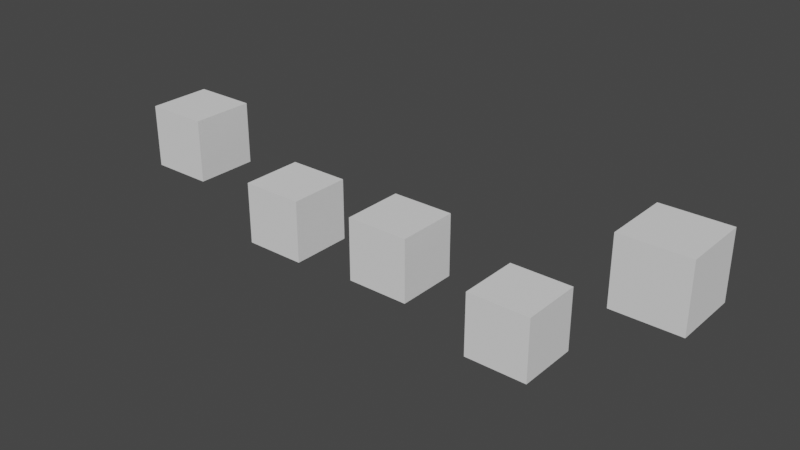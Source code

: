 # Source: Random_Falloff_Node.blend  (saved by Blender 2.83.19; exported with 4.5.12 LTS)
import bpy
from mathutils import Matrix  # noqa: F401  (used for matrix-valued properties, if any)

bpy.ops.wm.read_factory_settings(use_empty=True)
scene = bpy.context.scene
scene.name = 'Scene'

# ---- collections
col_collection = bpy.data.collections.new('Collection'); scene.collection.children.link(col_collection)
col_animation_nodes_object_container = bpy.data.collections.new('Animation Nodes Object Container'); scene.collection.children.link(col_animation_nodes_object_container)

# ---- world
world_world = bpy.data.worlds.new('World'); scene.world = world_world
world_world.use_nodes = True; world_world.node_tree.nodes.clear()
_N = world_world.node_tree.nodes; _L = world_world.node_tree.links
n0 = _N.new('ShaderNodeOutputWorld'); n0.name = 'World Output'; n0.location = (300, 300)
n1 = _N.new('ShaderNodeBackground'); n1.name = 'Background'; n1.location = (10, 300)
n1.inputs[0].default_value = (0.05088, 0.05088, 0.05088, 1.0)
_L.new(n1.outputs[0], n0.inputs[0])
n0.is_active_output = True
world_world.color = (0.05088, 0.05088, 0.05088)
world_world.use_sun_shadow = False
world_world.sun_shadow_jitter_overblur = 0.0

# ---- meshes
me_cube = bpy.data.meshes.new('Cube')
me_cube.from_pydata([(-1.0, -1.0, -1.0), (-1.0, -1.0, 1.0), (-1.0, 1.0, -1.0), (-1.0, 1.0, 1.0), (1.0, -1.0, -1.0), (1.0, -1.0, 1.0), (1.0, 1.0, -1.0), (1.0, 1.0, 1.0)], [], [(0, 1, 3, 2), (2, 3, 7, 6), (6, 7, 5, 4), (4, 5, 1, 0), (2, 6, 4, 0), (7, 3, 1, 5)])
_uv = me_cube.uv_layers.new(name='UVMap')
_uv.uv.foreach_set('vector', [0.375, 0.0, 0.625, 0.0, 0.625, 0.25, 0.375, 0.25, 0.375, 0.25, 0.625, 0.25, 0.625, 0.5, 0.375, 0.5, 0.375, 0.5, 0.625, 0.5, 0.625, 0.75, 0.375, 0.75, 0.375, 0.75, 0.625, 0.75, 0.625, 1.0, 0.375, 1.0, 0.125, 0.5, 0.375, 0.5, 0.375, 0.75, 0.125, 0.75, 0.625, 0.5, 0.875, 0.5, 0.875, 0.75, 0.625, 0.75])
me_cube.use_remesh_fix_poles = True
me_cube.use_remesh_preserve_attributes = False
me_cube.use_mirror_vertex_groups = False
me_cube.update()

# ---- objects
ob_cube = bpy.data.objects.new('Cube', me_cube)
ob_instance_upzsg_0 = bpy.data.objects.new('instance_upzsg_0', me_cube)
ob_instance_upzsg_1 = bpy.data.objects.new('instance_upzsg_1', me_cube)
ob_instance_upzsg_2 = bpy.data.objects.new('instance_upzsg_2', me_cube)
ob_instance_upzsg_3 = bpy.data.objects.new('instance_upzsg_3', me_cube)
ob_instance_upzsg_4 = bpy.data.objects.new('instance_upzsg_4', me_cube)

# ---- transforms, parenting, visibility, modifiers, constraints
ob_cube.location = (0.0, 0.0, 0.0)
ob_cube.hide_viewport = True
ob_cube.hide_render = True
ob_cube.lineart.crease_threshold = 0.0
ob_instance_upzsg_0.location = (0.0, 0.0, 2.53)
ob_instance_upzsg_0.lineart.crease_threshold = 0.0
ob_instance_upzsg_1.location = (4.055, 0.0, 1.096)
ob_instance_upzsg_1.lineart.crease_threshold = 0.0
ob_instance_upzsg_2.location = (8.11, 0.0, 1.254)
ob_instance_upzsg_2.lineart.crease_threshold = 0.0
ob_instance_upzsg_3.location = (12.16, 0.0, 0.412)
ob_instance_upzsg_3.lineart.crease_threshold = 0.0
ob_instance_upzsg_4.location = (16.22, 0.0, 3.498)
ob_instance_upzsg_4.lineart.crease_threshold = 0.0

# ---- collection membership
col_collection.objects.link(ob_cube)
col_animation_nodes_object_container.objects.link(ob_instance_upzsg_0)
col_animation_nodes_object_container.objects.link(ob_instance_upzsg_1)
col_animation_nodes_object_container.objects.link(ob_instance_upzsg_2)
col_animation_nodes_object_container.objects.link(ob_instance_upzsg_3)
col_animation_nodes_object_container.objects.link(ob_instance_upzsg_4)

# ---- scene / render settings (as saved in the file)
scene.frame_start = 0; scene.frame_end = 25; scene.frame_set(18)
scene.render.engine = 'BLENDER_EEVEE_NEXT'
scene.cycles.use_denoising = False
scene.cycles.samples = 128
scene.cycles.sampling_pattern = 'TABULATED_SOBOL'
scene.cycles.use_adaptive_sampling = False
scene.cycles.use_light_tree = False
scene.view_settings.view_transform = 'Filmic'
bpy.context.view_layer.update()

# ---- added for rendering (the .blend has no active camera and no usable light): camera, sun
cam_auto = bpy.data.cameras.new('AutoCamera')
cam_auto.lens = 50.0
cam_auto.sensor_width = 36.0
cam_auto.clip_end = 1000.0
ob_auto_camera = bpy.data.objects.new('AutoCamera', cam_auto)
scene.collection.objects.link(ob_auto_camera)
ob_auto_camera.location = (25.7097, -21.1196, 16.0349)
ob_auto_camera.rotation_euler = (1.09748, -7.21219e-08, 0.694738)
scene.camera = ob_auto_camera
light_auto_sun = bpy.data.lights.new('AutoSun', 'SUN')
light_auto_sun.energy = 3.0
light_auto_sun.angle = 0.0523599
ob_auto_sun = bpy.data.objects.new('AutoSun', light_auto_sun)
scene.collection.objects.link(ob_auto_sun)
ob_auto_sun.rotation_euler = (0.872665, 0.174533, 0.523599)
bpy.context.view_layer.update()
